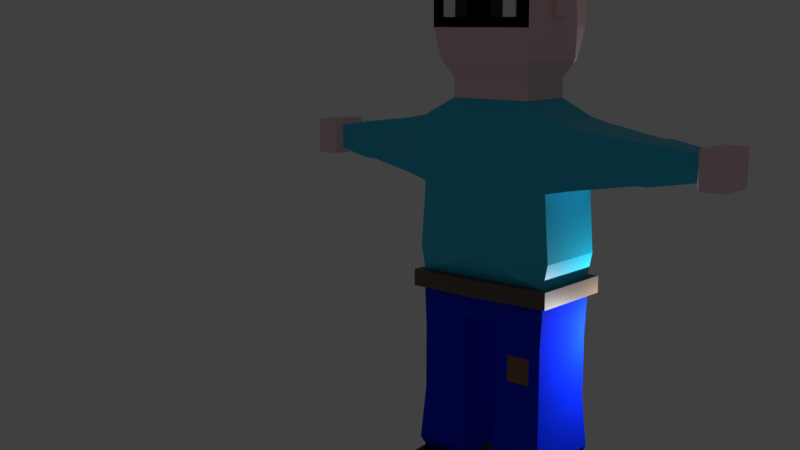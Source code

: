 # Source: rob_blender.blend  (saved by Blender 3.0.42; exported with 4.5.12 LTS)
import bpy
from mathutils import Matrix  # noqa: F401  (used for matrix-valued properties, if any)

bpy.ops.wm.read_factory_settings(use_empty=True)
scene = bpy.context.scene
scene.name = 'Scene'

# ---- collections
col_collection = bpy.data.collections.new('Collection'); scene.collection.children.link(col_collection)

# ---- materials (node trees are filled in below, after node groups)
mat_skin = bpy.data.materials.new('skin')
mat_skin.alpha_threshold = 0.0
mat_skin.use_transparent_shadow = False
mat_skin.line_color = (0.0, 0.0, 0.0, 1.0)
mat_shoe = bpy.data.materials.new('shoe')
mat_shoe.use_transparent_shadow = False
mat_pants = bpy.data.materials.new('pants')
mat_pants.use_transparent_shadow = False
mat_belt = bpy.data.materials.new('belt')
mat_belt.use_transparent_shadow = False
mat_shirt = bpy.data.materials.new('shirt')
mat_shirt.use_transparent_shadow = False
mat_eye1 = bpy.data.materials.new('eye1')
mat_eye1.use_transparent_shadow = False
mat_material = bpy.data.materials.new('Material')
mat_material.use_transparent_shadow = False
mat_pacht = bpy.data.materials.new('pacht')
mat_pacht.use_transparent_shadow = False
mat_badge = bpy.data.materials.new('badge')
mat_badge.use_transparent_shadow = False

# ---- material node trees
mat_skin.use_nodes = True; mat_skin.node_tree.nodes.clear()
_N = mat_skin.node_tree.nodes; _L = mat_skin.node_tree.links
n0 = _N.new('ShaderNodeOutputMaterial'); n0.name = 'Material Output'; n0.location = (300, 300)
n1 = _N.new('ShaderNodeBsdfPrincipled'); n1.name = 'Principled BSDF'; n1.location = (10, 300)
n1.distribution = 'GGX'
n1.subsurface_method = 'RANDOM_WALK_SKIN'
n1.inputs[0].default_value = (0.9258, 0.6231, 0.6453, 1.0)
n1.inputs[2].default_value = 0.4
n1.inputs[3].default_value = 1.45
n1.inputs[27].default_value = (0.0, 0.0, 0.0, 1.0)
n1.inputs[28].default_value = 1.0
_L.new(n1.outputs[0], n0.inputs[0])
n0.is_active_output = True
mat_shoe.use_nodes = True; mat_shoe.node_tree.nodes.clear()
_N = mat_shoe.node_tree.nodes; _L = mat_shoe.node_tree.links
n0 = _N.new('ShaderNodeBsdfPrincipled'); n0.name = 'Principled BSDF'; n0.location = (10, 300)
n0.distribution = 'GGX'
n0.subsurface_method = 'RANDOM_WALK_SKIN'
n0.inputs[0].default_value = (0.0, 0.0, 0.0, 1.0)
n0.inputs[3].default_value = 1.45
n0.inputs[13].default_value = 0.65
n0.inputs[14].default_value = (0.875, 0.875, 0.875, 1.0)
n0.inputs[27].default_value = (0.0, 0.0, 0.0, 1.0)
n0.inputs[28].default_value = 1.0
n1 = _N.new('ShaderNodeOutputMaterial'); n1.name = 'Material Output'; n1.location = (300, 300)
_L.new(n0.outputs[0], n1.inputs[0])
n1.is_active_output = True
mat_pants.use_nodes = True; mat_pants.node_tree.nodes.clear()
_N = mat_pants.node_tree.nodes; _L = mat_pants.node_tree.links
n0 = _N.new('ShaderNodeBsdfPrincipled'); n0.name = 'Principled BSDF'; n0.location = (10, 300)
n0.distribution = 'GGX'
n0.subsurface_method = 'RANDOM_WALK_SKIN'
n0.inputs[0].default_value = (0.002946, 0.02317, 0.7942, 1.0)
n0.inputs[2].default_value = 0.8
n0.inputs[3].default_value = 1.45
n0.inputs[13].default_value = 0.008333
n0.inputs[27].default_value = (0.0, 0.0, 0.0, 1.0)
n0.inputs[28].default_value = 1.0
n1 = _N.new('ShaderNodeOutputMaterial'); n1.name = 'Material Output'; n1.location = (300, 300)
_L.new(n0.outputs[0], n1.inputs[0])
n1.is_active_output = True
mat_belt.use_nodes = True; mat_belt.node_tree.nodes.clear()
_N = mat_belt.node_tree.nodes; _L = mat_belt.node_tree.links
n0 = _N.new('ShaderNodeBsdfPrincipled'); n0.name = 'Principled BSDF'; n0.location = (10, 300)
n0.distribution = 'GGX'
n0.subsurface_method = 'RANDOM_WALK_SKIN'
n0.inputs[0].default_value = (0.1193, 0.081, 0.06165, 1.0)
n0.inputs[3].default_value = 1.45
n0.inputs[27].default_value = (0.0, 0.0, 0.0, 1.0)
n0.inputs[28].default_value = 1.0
n1 = _N.new('ShaderNodeOutputMaterial'); n1.name = 'Material Output'; n1.location = (300, 300)
_L.new(n0.outputs[0], n1.inputs[0])
n1.is_active_output = True
mat_shirt.use_nodes = True; mat_shirt.node_tree.nodes.clear()
_N = mat_shirt.node_tree.nodes; _L = mat_shirt.node_tree.links
n0 = _N.new('ShaderNodeBsdfPrincipled'); n0.name = 'Principled BSDF'; n0.location = (10, 300)
n0.distribution = 'GGX'
n0.subsurface_method = 'RANDOM_WALK_SKIN'
n0.inputs[0].default_value = (0.01086, 0.5307, 0.7997, 1.0)
n0.inputs[3].default_value = 1.45
n0.inputs[27].default_value = (0.0, 0.0, 0.0, 1.0)
n0.inputs[28].default_value = 1.0
n1 = _N.new('ShaderNodeOutputMaterial'); n1.name = 'Material Output'; n1.location = (300, 300)
_L.new(n0.outputs[0], n1.inputs[0])
n1.is_active_output = True
mat_eye1.use_nodes = True; mat_eye1.node_tree.nodes.clear()
_N = mat_eye1.node_tree.nodes; _L = mat_eye1.node_tree.links
n0 = _N.new('ShaderNodeBsdfPrincipled'); n0.name = 'Principled BSDF'; n0.location = (10, 300)
n0.distribution = 'GGX'
n0.subsurface_method = 'RANDOM_WALK_SKIN'
n0.inputs[3].default_value = 1.45
n0.inputs[27].default_value = (0.0, 0.0, 0.0, 1.0)
n0.inputs[28].default_value = 1.0
n1 = _N.new('ShaderNodeOutputMaterial'); n1.name = 'Material Output'; n1.location = (300, 300)
_L.new(n0.outputs[0], n1.inputs[0])
n1.is_active_output = True
mat_material.use_nodes = True; mat_material.node_tree.nodes.clear()
_N = mat_material.node_tree.nodes; _L = mat_material.node_tree.links
n0 = _N.new('ShaderNodeBsdfPrincipled'); n0.name = 'Principled BSDF'; n0.location = (10, 300)
n0.distribution = 'GGX'
n0.subsurface_method = 'RANDOM_WALK_SKIN'
n0.inputs[0].default_value = (0.0, 0.0, 0.0, 1.0)
n0.inputs[3].default_value = 1.45
n0.inputs[27].default_value = (0.0, 0.0, 0.0, 1.0)
n0.inputs[28].default_value = 1.0
n1 = _N.new('ShaderNodeOutputMaterial'); n1.name = 'Material Output'; n1.location = (300, 300)
_L.new(n0.outputs[0], n1.inputs[0])
n1.is_active_output = True
mat_pacht.use_nodes = True; mat_pacht.node_tree.nodes.clear()
_N = mat_pacht.node_tree.nodes; _L = mat_pacht.node_tree.links
n0 = _N.new('ShaderNodeBsdfPrincipled'); n0.name = 'Principled BSDF'; n0.location = (10, 300)
n0.distribution = 'GGX'
n0.subsurface_method = 'RANDOM_WALK_SKIN'
n0.inputs[0].default_value = (0.2327, 0.1052, 0.05324, 1.0)
n0.inputs[3].default_value = 1.45
n0.inputs[27].default_value = (0.0, 0.0, 0.0, 1.0)
n0.inputs[28].default_value = 1.0
n1 = _N.new('ShaderNodeOutputMaterial'); n1.name = 'Material Output'; n1.location = (300, 300)
_L.new(n0.outputs[0], n1.inputs[0])
n1.is_active_output = True
mat_badge.use_nodes = True; mat_badge.node_tree.nodes.clear()
_N = mat_badge.node_tree.nodes; _L = mat_badge.node_tree.links
n0 = _N.new('ShaderNodeBsdfPrincipled'); n0.name = 'Principled BSDF'; n0.location = (10, 300)
n0.distribution = 'GGX'
n0.subsurface_method = 'RANDOM_WALK_SKIN'
n0.inputs[0].default_value = (0.7943, 0.6285, 0.06668, 1.0)
n0.inputs[1].default_value = 11.0
n0.inputs[3].default_value = 1.45
n0.inputs[27].default_value = (0.0, 0.0, 0.0, 1.0)
n0.inputs[28].default_value = 1.0
n1 = _N.new('ShaderNodeOutputMaterial'); n1.name = 'Material Output'; n1.location = (300, 300)
_L.new(n0.outputs[0], n1.inputs[0])
n1.is_active_output = True

# ---- world
world_world = bpy.data.worlds.new('World'); scene.world = world_world
world_world.use_nodes = True; world_world.node_tree.nodes.clear()
_N = world_world.node_tree.nodes; _L = world_world.node_tree.links
n0 = _N.new('ShaderNodeOutputWorld'); n0.name = 'World Output'; n0.location = (300, 300)
n1 = _N.new('ShaderNodeBackground'); n1.name = 'Background'; n1.location = (10, 300)
n1.inputs[0].default_value = (0.05088, 0.05088, 0.05088, 1.0)
_L.new(n1.outputs[0], n0.inputs[0])
n0.is_active_output = True
world_world.color = (0.05088, 0.05088, 0.05088)
world_world.use_sun_shadow = False
world_world.sun_shadow_jitter_overblur = 0.0

# ---- cameras
cam_camera = bpy.data.cameras.new('Camera')
cam_camera.clip_end = 100.0
cam_camera.ortho_scale = 7.314

# ---- lights
light_light = bpy.data.lights.new('Light', 'POINT')
light_light.transmission_factor = 0.0
light_light.energy = 1000.0
light_light.shadow_soft_size = 0.1
light_light.shadow_maximum_resolution = 0.006
light_light.use_absolute_resolution = True

# ---- meshes
me_cube = bpy.data.meshes.new('Cube')
me_cube.from_pydata([(2.598, 0.4988, 13.68), (0.7941, 0.4988, 6.395), (2.598, -2.394, 13.68), (0.7941, -2.394, 6.395), (0.0, 0.4988, 6.395), (0.0, -2.394, 13.68), (0.0, -2.394, 6.395), (0.0, 0.4988, 13.68), (2.598, 0.4988, 11.25), (2.779, 0.4988, 8.824), (2.598, -2.394, 11.25), (2.779, -2.394, 8.824), (0.0, -2.926, 11.25), (0.0, -2.926, 8.824), (0.0, 1.148, 11.25), (0.0, 1.148, 8.824), (2.598, 0.4988, 6.959), (2.598, -2.394, 6.959), (0.0, -2.394, 6.959), (0.0, 0.4988, 6.959), (2.533, 0.4988, 5.805), (0.7291, 0.4988, 5.805), (2.089, -2.394, 5.361), (1.173, -2.394, 5.361), (2.533, 0.4988, 3.949), (0.7291, 0.4988, 3.949), (2.089, -2.394, 4.394), (1.173, -2.394, 4.394), (2.533, 0.4988, 3.738), (0.7291, 0.4988, 3.738), (2.533, -2.394, 3.738), (0.7291, -2.394, 3.738), (2.533, 0.4988, 3.401), (0.7291, 0.4988, 3.401), (2.533, -2.394, 3.401), (0.7291, -2.394, 3.401), (2.533, 0.4988, 1.081), (0.7291, 0.4988, 1.081), (2.533, -2.394, 1.081), (0.7291, -2.394, 1.081), (2.533, 0.4988, 0.111), (0.7291, 0.4988, 0.111), (2.533, -2.394, 0.111), (0.7291, -2.394, 0.111), (2.533, -3.188, 1.014), (0.7291, -3.188, 1.014), (2.533, -3.188, 0.111), (0.7291, -3.188, 0.111), (2.533, -3.915, 0.6643), (0.7291, -3.915, 0.6643), (2.533, -3.915, 0.111), (0.7291, -3.915, 0.111), (2.645, -2.574, 1.418), (2.645, 0.6786, 1.418), (0.617, -2.574, 1.418), (0.617, 0.6786, 1.418), (3.44, 0.3032, 13.52), (3.44, -2.198, 13.52), (3.44, 0.3032, 11.42), (3.44, -2.198, 11.42), (5.637, -0.103, 13.18), (5.637, -1.792, 13.18), (5.637, -0.103, 11.76), (5.637, -1.792, 11.76), (5.901, -0.103, 13.18), (5.901, -1.792, 13.18), (5.901, -0.103, 11.76), (5.901, -1.792, 11.76), (6.076, -0.103, 13.18), (6.076, -1.792, 13.18), (6.076, -0.103, 11.76), (6.076, -1.792, 11.76), (7.629, -0.4027, 12.93), (7.629, -1.492, 12.93), (7.629, -0.4027, 12.01), (7.629, -1.492, 12.01), (7.804, -0.1431, 13.14), (7.804, -1.752, 13.14), (7.804, -0.1431, 11.79), (7.804, -1.752, 11.79), (8.683, -0.1431, 13.14), (8.683, -1.752, 13.14), (8.683, -0.1431, 11.79), (8.683, -1.752, 11.79), (1.569, 0.1689, 14.32), (1.569, -2.064, 14.32), (0.0, 0.1689, 14.32), (0.0, -2.064, 14.32), (1.569, 0.1689, 14.32), (1.569, -2.064, 14.32), (1.569, 0.1689, 15.04), (1.569, -2.064, 15.04), (0.0, 0.1689, 15.04), (0.0, -2.064, 15.04), (1.875, 0.5606, 15.7), (1.875, -2.456, 15.7), (0.0, 0.5606, 15.7), (0.0, -2.456, 15.7), (1.875, 0.5606, 19.26), (1.875, -2.456, 19.26), (0.0, 0.5606, 19.26), (0.0, -2.456, 19.26), (2.598, 0.4988, 7.936), (2.598, 0.4988, 7.314), (2.598, -2.394, 7.936), (2.598, -2.394, 7.314), (0.0, -2.394, 7.936), (0.0, -2.394, 7.314), (0.0, 0.4988, 7.936), (0.0, 0.4988, 7.314), (2.882, 0.783, 7.936), (2.882, 0.783, 7.314), (2.882, -2.678, 7.936), (2.882, -2.678, 7.314), (0.0, -2.796, 7.936), (0.0, -2.796, 7.314), (0.0, 0.9008, 7.936), (0.0, 0.9008, 7.314), (0.0, 0.8059, 16.79), (0.0, 0.8059, 18.17), (2.016, -2.701, 16.79), (2.016, -2.701, 18.17), (0.0, -2.701, 18.17), (0.0, -2.701, 16.79), (2.016, 0.8059, 16.79), (2.016, 0.8059, 18.17), (2.016, -1.301, 17.17), (2.016, -1.301, 17.79), (2.016, -0.5942, 17.17), (2.016, -0.5942, 17.79), (2.215, -1.301, 17.17), (2.215, -1.301, 17.79), (2.215, -0.5942, 17.17), (2.215, -0.5942, 17.79), (2.016, -2.701, 16.79), (2.016, -2.701, 18.17), (0.0, -2.701, 18.17), (0.0, -2.701, 16.79), (1.511, -2.701, 17.14), (1.511, -2.701, 17.83), (0.5058, -2.701, 17.83), (0.5058, -2.701, 17.14), (1.008, -2.701, 17.14), (1.008, -2.701, 17.83), (1.511, -2.777, 17.83), (1.511, -2.777, 17.14), (0.5058, -2.777, 17.14), (0.5058, -2.777, 17.83), (1.008, -2.777, 17.14), (1.008, -2.777, 17.83), (-2.598, 0.4988, 13.68), (-0.7941, 0.4988, 6.395), (-2.598, -2.394, 13.68), (-0.7941, -2.394, 6.395), (-2.598, 0.4988, 11.25), (-2.779, 0.4988, 8.824), (-2.598, -2.394, 11.25), (-2.779, -2.394, 8.824), (-2.598, 0.4988, 6.959), (-2.598, -2.394, 6.959), (-2.533, 0.4988, 5.805), (-0.7291, 0.4988, 5.805), (-2.533, -2.394, 5.805), (-0.7291, -2.394, 5.805), (-2.533, 0.4988, 3.949), (-0.7291, 0.4988, 3.949), (-2.533, -2.394, 3.949), (-0.7291, -2.394, 3.949), (-2.533, 0.4988, 3.738), (-0.7291, 0.4988, 3.738), (-2.533, -2.394, 3.738), (-0.7291, -2.394, 3.738), (-2.533, 0.4988, 3.401), (-0.7291, 0.4988, 3.401), (-2.533, -2.394, 3.401), (-0.7291, -2.394, 3.401), (-2.533, 0.4988, 1.081), (-0.7291, 0.4988, 1.081), (-2.533, -2.394, 1.081), (-0.7291, -2.394, 1.081), (-2.533, 0.4988, 0.111), (-0.7291, 0.4988, 0.111), (-2.533, -2.394, 0.111), (-0.7291, -2.394, 0.111), (-2.533, -3.188, 1.014), (-0.7291, -3.188, 1.014), (-2.533, -3.188, 0.111), (-0.7291, -3.188, 0.111), (-2.533, -3.915, 0.6643), (-0.7291, -3.915, 0.6643), (-2.533, -3.915, 0.111), (-0.7291, -3.915, 0.111), (-2.645, -2.574, 1.418), (-2.645, 0.6786, 1.418), (-0.617, -2.574, 1.418), (-0.617, 0.6786, 1.418), (-3.44, 0.3032, 13.52), (-3.44, -2.198, 13.52), (-3.44, 0.3032, 11.42), (-3.44, -2.198, 11.42), (-5.637, -0.103, 13.18), (-5.637, -1.792, 13.18), (-5.637, -0.103, 11.76), (-5.637, -1.792, 11.76), (-5.901, -0.103, 13.18), (-5.901, -1.792, 13.18), (-5.901, -0.103, 11.76), (-5.901, -1.792, 11.76), (-6.076, -0.103, 13.18), (-6.076, -1.792, 13.18), (-6.076, -0.103, 11.76), (-6.076, -1.792, 11.76), (-7.629, -0.4027, 12.93), (-7.629, -1.492, 12.93), (-7.629, -0.4027, 12.01), (-7.629, -1.492, 12.01), (-7.804, -0.1431, 13.14), (-7.804, -1.752, 13.14), (-7.804, -0.1431, 11.79), (-7.804, -1.752, 11.79), (-8.683, -0.1431, 13.14), (-8.683, -1.752, 13.14), (-8.683, -0.1431, 11.79), (-8.683, -1.752, 11.79), (-1.569, 0.1689, 14.32), (-1.569, -2.064, 14.32), (-1.569, 0.1689, 14.32), (-1.569, -2.064, 14.32), (-1.569, 0.1689, 15.04), (-1.569, -2.064, 15.04), (-1.875, 0.5606, 15.7), (-1.875, -2.456, 15.7), (-1.875, 0.5606, 19.26), (-1.875, -2.456, 19.26), (-2.598, 0.4988, 7.936), (-2.598, 0.4988, 7.314), (-2.598, -2.394, 7.936), (-2.598, -2.394, 7.314), (-2.882, 0.783, 7.936), (-2.882, 0.783, 7.314), (-2.882, -2.678, 7.936), (-2.882, -2.678, 7.314), (-2.016, -2.701, 16.79), (-2.016, -2.701, 18.17), (-2.016, 0.8059, 16.79), (-2.016, 0.8059, 18.17), (-2.016, -1.301, 17.17), (-2.016, -1.301, 17.79), (-2.016, -0.5942, 17.17), (-2.016, -0.5942, 17.79), (-2.215, -1.301, 17.17), (-2.215, -1.301, 17.79), (-2.215, -0.5942, 17.17), (-2.215, -0.5942, 17.79), (-2.016, -2.701, 16.79), (-2.016, -2.701, 18.17), (-1.511, -2.701, 17.14), (-1.511, -2.701, 17.83), (-0.5058, -2.701, 17.83), (-0.5058, -2.701, 17.14), (-1.008, -2.701, 17.14), (-1.008, -2.701, 17.83), (-1.511, -2.777, 17.83), (-1.511, -2.777, 17.14), (-0.5058, -2.777, 17.14), (-0.5058, -2.777, 17.83), (-1.008, -2.777, 17.14), (-1.008, -2.777, 17.83), (2.533, -2.394, 5.805), (0.7291, -2.394, 5.805), (2.533, -2.394, 3.949), (0.7291, -2.394, 3.949)], [], [(4, 1, 3, 6), (0, 2, 57, 56), (14, 7, 0, 8), (0, 7, 86, 84), (10, 2, 5, 12), (104, 11, 13, 106), (11, 10, 12, 13), (108, 15, 9, 102), (15, 14, 8, 9), (102, 9, 11, 104), (9, 8, 10, 11), (3, 1, 21, 269), (4, 19, 16, 1), (3, 17, 18, 6), (20, 268, 270, 24), (17, 3, 269, 268), (16, 17, 268, 20), (1, 16, 20, 21), (271, 25, 29, 31), (22, 23, 27, 26), (269, 21, 25, 271), (21, 20, 24, 25), (31, 29, 33, 35), (25, 24, 28, 29), (24, 270, 30, 28), (270, 271, 31, 30), (53, 52, 38, 36), (29, 28, 32, 33), (28, 30, 34, 32), (30, 31, 35, 34), (39, 37, 41, 43), (52, 54, 39, 38), (54, 55, 37, 39), (55, 53, 36, 37), (41, 40, 42, 43), (37, 36, 40, 41), (36, 38, 42, 40), (43, 42, 46, 47), (45, 47, 51, 49), (38, 39, 45, 44), (42, 38, 44, 46), (39, 43, 47, 45), (48, 49, 51, 50), (44, 45, 49, 48), (46, 44, 48, 50), (47, 46, 50, 51), (33, 32, 53, 55), (35, 33, 55, 54), (34, 35, 54, 52), (32, 34, 52, 53), (56, 57, 61, 60), (2, 10, 59, 57), (10, 8, 58, 59), (8, 0, 56, 58), (63, 62, 66, 67), (59, 58, 62, 63), (58, 56, 60, 62), (57, 59, 63, 61), (66, 64, 68, 70), (62, 60, 64, 66), (61, 63, 67, 65), (60, 61, 65, 64), (69, 71, 75, 73), (65, 67, 71, 69), (64, 65, 69, 68), (67, 66, 70, 71), (75, 74, 78, 79), (68, 69, 73, 72), (71, 70, 74, 75), (70, 68, 72, 74), (77, 79, 83, 81), (74, 72, 76, 78), (73, 75, 79, 77), (72, 73, 77, 76), (82, 80, 81, 83), (76, 77, 81, 80), (79, 78, 82, 83), (78, 76, 80, 82), (84, 86, 92, 90), (2, 0, 84, 85), (5, 2, 85, 87), (85, 84, 88, 89), (93, 91, 95, 97), (87, 85, 91, 93), (85, 84, 90, 91), (122, 121, 99, 101), (91, 90, 94, 95), (90, 92, 96, 94), (98, 100, 101, 99), (121, 125, 98, 99), (125, 119, 100, 98), (16, 103, 105, 17), (105, 103, 111, 113), (19, 109, 103, 16), (103, 109, 117, 111), (17, 105, 107, 18), (107, 105, 113, 115), (111, 110, 112, 113), (117, 116, 110, 111), (113, 112, 114, 115), (104, 106, 114, 112), (108, 102, 110, 116), (102, 104, 112, 110), (94, 96, 118, 124), (124, 118, 119, 125), (95, 94, 124, 120), (120, 124, 125, 121), (97, 95, 120, 123), (123, 120, 121, 122), (126, 127, 129, 128), (130, 132, 133, 131), (128, 129, 133, 132), (126, 128, 132, 130), (127, 126, 130, 131), (129, 127, 131, 133), (137, 134, 135, 136), (142, 143, 139, 138), (141, 140, 143, 142), (148, 145, 144, 149), (146, 148, 149, 147), (139, 143, 149, 144), (140, 141, 146, 147), (142, 138, 145, 148), (141, 142, 148, 146), (138, 139, 144, 145), (143, 140, 147, 149), (4, 6, 153, 151), (150, 196, 197, 152), (14, 154, 150, 7), (150, 224, 86, 7), (156, 12, 5, 152), (236, 106, 13, 157), (157, 13, 12, 156), (108, 234, 155, 15), (15, 155, 154, 14), (234, 236, 157, 155), (155, 157, 156, 154), (153, 163, 161, 151), (4, 151, 158, 19), (153, 6, 18, 159), (160, 164, 166, 162), (159, 162, 163, 153), (158, 160, 162, 159), (151, 161, 160, 158), (167, 171, 169, 165), (162, 166, 167, 163), (163, 167, 165, 161), (161, 165, 164, 160), (171, 175, 173, 169), (165, 169, 168, 164), (164, 168, 170, 166), (166, 170, 171, 167), (193, 176, 178, 192), (169, 173, 172, 168), (168, 172, 174, 170), (170, 174, 175, 171), (179, 183, 181, 177), (192, 178, 179, 194), (194, 179, 177, 195), (195, 177, 176, 193), (181, 183, 182, 180), (177, 181, 180, 176), (176, 180, 182, 178), (183, 187, 186, 182), (185, 189, 191, 187), (178, 184, 185, 179), (182, 186, 184, 178), (179, 185, 187, 183), (188, 190, 191, 189), (184, 188, 189, 185), (186, 190, 188, 184), (187, 191, 190, 186), (173, 195, 193, 172), (175, 194, 195, 173), (174, 192, 194, 175), (172, 193, 192, 174), (196, 200, 201, 197), (152, 197, 199, 156), (156, 199, 198, 154), (154, 198, 196, 150), (203, 207, 206, 202), (199, 203, 202, 198), (198, 202, 200, 196), (197, 201, 203, 199), (206, 210, 208, 204), (202, 206, 204, 200), (201, 205, 207, 203), (200, 204, 205, 201), (209, 213, 215, 211), (205, 209, 211, 207), (204, 208, 209, 205), (207, 211, 210, 206), (215, 219, 218, 214), (208, 212, 213, 209), (211, 215, 214, 210), (210, 214, 212, 208), (217, 221, 223, 219), (214, 218, 216, 212), (213, 217, 219, 215), (212, 216, 217, 213), (222, 223, 221, 220), (216, 220, 221, 217), (219, 223, 222, 218), (218, 222, 220, 216), (224, 228, 92, 86), (152, 225, 224, 150), (5, 87, 225, 152), (225, 227, 226, 224), (93, 97, 231, 229), (87, 93, 229, 225), (225, 229, 228, 224), (122, 101, 233, 243), (229, 231, 230, 228), (228, 230, 96, 92), (232, 233, 101, 100), (243, 233, 232, 245), (245, 232, 100, 119), (158, 159, 237, 235), (237, 241, 239, 235), (19, 158, 235, 109), (235, 239, 117, 109), (159, 18, 107, 237), (107, 115, 241, 237), (239, 241, 240, 238), (117, 239, 238, 116), (241, 115, 114, 240), (236, 240, 114, 106), (108, 116, 238, 234), (234, 238, 240, 236), (230, 244, 118, 96), (244, 245, 119, 118), (231, 242, 244, 230), (242, 243, 245, 244), (97, 123, 242, 231), (123, 122, 243, 242), (246, 248, 249, 247), (250, 251, 253, 252), (248, 252, 253, 249), (246, 250, 252, 248), (247, 251, 250, 246), (249, 253, 251, 247), (137, 136, 255, 254), (260, 256, 257, 261), (259, 260, 261, 258), (266, 267, 262, 263), (264, 265, 267, 266), (257, 262, 267, 261), (258, 265, 264, 259), (260, 266, 263, 256), (259, 264, 266, 260), (256, 263, 262, 257), (261, 267, 265, 258), (23, 22, 268, 269), (26, 27, 271, 270), (22, 26, 270, 268), (27, 23, 269, 271)])
me_cube.polygons.foreach_set('material_index', [2, 4, 4, 4, 4, 4, 4, 4, 4, 4, 4, 2, 2, 2, 2, 2, 2, 2, 2, 8, 2, 2, 2, 2, 2, 2, 2, 2, 2, 2, 1, 2, 2, 2, 1, 1, 1, 1, 1, 1, 1, 1, 1, 1, 1, 1, 2, 2, 2, 2, 4, 4, 4, 4, 4, 4, 4, 4, 4, 4, 4, 4, 4, 4, 4, 4, 0, 4, 4, 4, 0, 0, 0, 0, 0, 0, 0, 0, 0, 4, 4, 4, 0, 0, 0, 0, 0, 0, 0, 0, 0, 2, 3, 2, 3, 2, 3, 3, 3, 3, 3, 3, 3, 0, 0, 0, 0, 0, 0, 0, 0, 0, 0, 0, 0, 0, 5, 6, 5, 6, 5, 6, 5, 6, 5, 6, 2, 4, 4, 4, 4, 4, 4, 4, 4, 4, 4, 2, 2, 2, 2, 2, 2, 2, 2, 2, 2, 2, 2, 2, 2, 2, 2, 2, 2, 2, 1, 2, 2, 2, 1, 1, 1, 1, 1, 1, 1, 1, 1, 1, 1, 1, 2, 2, 2, 2, 4, 4, 4, 4, 4, 4, 4, 4, 4, 4, 4, 4, 4, 4, 4, 4, 0, 4, 4, 4, 0, 0, 0, 0, 0, 0, 0, 0, 0, 4, 4, 4, 0, 0, 0, 0, 0, 0, 0, 0, 0, 2, 3, 2, 3, 2, 3, 3, 3, 3, 3, 3, 3, 0, 0, 0, 0, 0, 0, 0, 0, 0, 0, 0, 0, 0, 5, 6, 5, 6, 5, 6, 5, 6, 5, 6, 2, 2, 2, 2])
_uv = me_cube.uv_layers.new(name='UVMap')
_uv.uv.foreach_set('vector', [0.25, 0.5, 0.375, 0.5, 0.375, 0.75, 0.25, 0.75, 0.625, 0.5, 0.625, 0.75, 0.625, 0.75, 0.625, 0.5, 0.5417, 0.375, 0.625, 0.375, 0.625, 0.5, 0.5417, 0.5, 0.625, 0.5, 0.625, 0.375, 0.625, 0.375, 0.625, 0.5, 0.5417, 0.75, 0.625, 0.75, 0.625, 0.875, 0.5417, 0.875, 0.4279, 0.75, 0.4583, 0.75, 0.4583, 0.875, 0.4279, 0.875, 0.4583, 0.75, 0.5417, 0.75, 0.5417, 0.875, 0.4583, 0.875, 0.4279, 0.375, 0.4583, 0.375, 0.4583, 0.5, 0.4279, 0.5, 0.4583, 0.375, 0.5417, 0.375, 0.5417, 0.5, 0.4583, 0.5, 0.4279, 0.5, 0.4583, 0.5, 0.4583, 0.75, 0.4279, 0.75, 0.4583, 0.5, 0.5417, 0.5, 0.5417, 0.75, 0.4583, 0.75, 0.375, 0.75, 0.375, 0.5, 0.375, 0.5, 0.375, 0.75, 0.375, 0.375, 0.3943, 0.375, 0.3943, 0.5, 0.375, 0.5, 0.375, 0.75, 0.3943, 0.75, 0.3943, 0.875, 0.375, 0.875, 0.3943, 0.5, 0.3943, 0.75, 0.3943, 0.75, 0.3943, 0.5, 0.3943, 0.75, 0.375, 0.75, 0.375, 0.75, 0.3943, 0.75, 0.3943, 0.5, 0.3943, 0.75, 0.3943, 0.75, 0.3943, 0.5, 0.375, 0.5, 0.3943, 0.5, 0.3943, 0.5, 0.375, 0.5, 0.375, 0.75, 0.375, 0.5, 0.375, 0.5, 0.375, 0.75, 0.3896, 0.75, 0.3798, 0.75, 0.3798, 0.75, 0.3896, 0.75, 0.375, 0.75, 0.375, 0.5, 0.375, 0.5, 0.375, 0.75, 0.375, 0.5, 0.3943, 0.5, 0.3943, 0.5, 0.375, 0.5, 0.375, 0.75, 0.375, 0.5, 0.375, 0.5, 0.375, 0.75, 0.375, 0.5, 0.3943, 0.5, 0.3943, 0.5, 0.375, 0.5, 0.3943, 0.5, 0.3943, 0.75, 0.3943, 0.75, 0.3943, 0.5, 0.3943, 0.75, 0.375, 0.75, 0.375, 0.75, 0.3943, 0.75, 0.3943, 0.5, 0.3943, 0.75, 0.3943, 0.75, 0.3943, 0.5, 0.375, 0.5, 0.3943, 0.5, 0.3943, 0.5, 0.375, 0.5, 0.3943, 0.5, 0.3943, 0.75, 0.3943, 0.75, 0.3943, 0.5, 0.3943, 0.75, 0.375, 0.75, 0.375, 0.75, 0.3943, 0.75, 0.375, 0.75, 0.375, 0.5, 0.375, 0.5, 0.375, 0.75, 0.3943, 0.75, 0.375, 0.75, 0.375, 0.75, 0.3943, 0.75, 0.375, 0.75, 0.375, 0.5, 0.375, 0.5, 0.375, 0.75, 0.375, 0.5, 0.3943, 0.5, 0.3943, 0.5, 0.375, 0.5, 0.375, 0.5, 0.3943, 0.5, 0.3943, 0.75, 0.375, 0.75, 0.375, 0.5, 0.3943, 0.5, 0.3943, 0.5, 0.375, 0.5, 0.3943, 0.5, 0.3943, 0.75, 0.3943, 0.75, 0.3943, 0.5, 0.375, 0.75, 0.3943, 0.75, 0.3943, 0.75, 0.375, 0.75, 0.375, 0.75, 0.375, 0.75, 0.375, 0.75, 0.375, 0.75, 0.3943, 0.75, 0.375, 0.75, 0.375, 0.75, 0.3943, 0.75, 0.3943, 0.75, 0.3943, 0.75, 0.3943, 0.75, 0.3943, 0.75, 0.375, 0.75, 0.375, 0.75, 0.375, 0.75, 0.375, 0.75, 0.3943, 0.75, 0.375, 0.75, 0.375, 0.75, 0.3943, 0.75, 0.3943, 0.75, 0.375, 0.75, 0.375, 0.75, 0.3943, 0.75, 0.3943, 0.75, 0.3943, 0.75, 0.3943, 0.75, 0.3943, 0.75, 0.375, 0.75, 0.3943, 0.75, 0.3943, 0.75, 0.375, 0.75, 0.375, 0.5, 0.3943, 0.5, 0.3943, 0.5, 0.375, 0.5, 0.375, 0.75, 0.375, 0.5, 0.375, 0.5, 0.375, 0.75, 0.3943, 0.75, 0.375, 0.75, 0.375, 0.75, 0.3943, 0.75, 0.3943, 0.5, 0.3943, 0.75, 0.3943, 0.75, 0.3943, 0.5, 0.625, 0.5, 0.625, 0.75, 0.625, 0.75, 0.625, 0.5, 0.625, 0.75, 0.5417, 0.75, 0.5417, 0.75, 0.625, 0.75, 0.5417, 0.75, 0.5417, 0.5, 0.5417, 0.5, 0.5417, 0.75, 0.5417, 0.5, 0.625, 0.5, 0.625, 0.5, 0.5417, 0.5, 0.5417, 0.75, 0.5417, 0.5, 0.5417, 0.5, 0.5417, 0.75, 0.5417, 0.75, 0.5417, 0.5, 0.5417, 0.5, 0.5417, 0.75, 0.5417, 0.5, 0.625, 0.5, 0.625, 0.5, 0.5417, 0.5, 0.625, 0.75, 0.5417, 0.75, 0.5417, 0.75, 0.625, 0.75, 0.5417, 0.5, 0.625, 0.5, 0.625, 0.5, 0.5417, 0.5, 0.5417, 0.5, 0.625, 0.5, 0.625, 0.5, 0.5417, 0.5, 0.625, 0.75, 0.5417, 0.75, 0.5417, 0.75, 0.625, 0.75, 0.625, 0.5, 0.625, 0.75, 0.625, 0.75, 0.625, 0.5, 0.625, 0.75, 0.5417, 0.75, 0.5417, 0.75, 0.625, 0.75, 0.625, 0.75, 0.5417, 0.75, 0.5417, 0.75, 0.625, 0.75, 0.625, 0.5, 0.625, 0.75, 0.625, 0.75, 0.625, 0.5, 0.5417, 0.75, 0.5417, 0.5, 0.5417, 0.5, 0.5417, 0.75, 0.5417, 0.75, 0.5417, 0.5, 0.5417, 0.5, 0.5417, 0.75, 0.625, 0.5, 0.625, 0.75, 0.625, 0.75, 0.625, 0.5, 0.5417, 0.75, 0.5417, 0.5, 0.5417, 0.5, 0.5417, 0.75, 0.5417, 0.5, 0.625, 0.5, 0.625, 0.5, 0.5417, 0.5, 0.625, 0.75, 0.5417, 0.75, 0.5417, 0.75, 0.625, 0.75, 0.5417, 0.5, 0.625, 0.5, 0.625, 0.5, 0.5417, 0.5, 0.625, 0.75, 0.5417, 0.75, 0.5417, 0.75, 0.625, 0.75, 0.625, 0.5, 0.625, 0.75, 0.625, 0.75, 0.625, 0.5, 0.5417, 0.5, 0.625, 0.5, 0.625, 0.75, 0.5417, 0.75, 0.625, 0.5, 0.625, 0.75, 0.625, 0.75, 0.625, 0.5, 0.5417, 0.75, 0.5417, 0.5, 0.5417, 0.5, 0.5417, 0.75, 0.5417, 0.5, 0.625, 0.5, 0.625, 0.5, 0.5417, 0.5, 0.625, 0.5, 0.625, 0.375, 0.625, 0.375, 0.625, 0.5, 0.625, 0.75, 0.625, 0.5, 0.625, 0.5, 0.625, 0.75, 0.625, 0.875, 0.625, 0.75, 0.625, 0.75, 0.625, 0.875, 0.625, 0.75, 0.625, 0.5, 0.625, 0.5, 0.625, 0.75, 0.625, 0.875, 0.625, 0.75, 0.625, 0.75, 0.625, 0.875, 0.625, 0.875, 0.625, 0.75, 0.625, 0.75, 0.625, 0.875, 0.625, 0.75, 0.625, 0.5, 0.625, 0.5, 0.625, 0.75, 0.625, 0.875, 0.625, 0.75, 0.625, 0.75, 0.625, 0.875, 0.625, 0.75, 0.625, 0.5, 0.625, 0.5, 0.625, 0.75, 0.625, 0.5, 0.625, 0.375, 0.625, 0.375, 0.625, 0.5, 0.625, 0.5, 0.75, 0.5, 0.75, 0.75, 0.625, 0.75, 0.625, 0.75, 0.625, 0.5, 0.625, 0.5, 0.625, 0.75, 0.625, 0.5, 0.625, 0.375, 0.625, 0.375, 0.625, 0.5, 0.3943, 0.5, 0.4065, 0.5, 0.4065, 0.75, 0.3943, 0.75, 0.4065, 0.75, 0.4065, 0.5, 0.4065, 0.5, 0.4065, 0.75, 0.3943, 0.375, 0.4065, 0.375, 0.4065, 0.5, 0.3943, 0.5, 0.4065, 0.5, 0.4065, 0.375, 0.4065, 0.375, 0.4065, 0.5, 0.3943, 0.75, 0.4065, 0.75, 0.4065, 0.875, 0.3943, 0.875, 0.4065, 0.875, 0.4065, 0.75, 0.4065, 0.75, 0.4065, 0.875, 0.4065, 0.5, 0.4279, 0.5, 0.4279, 0.75, 0.4065, 0.75, 0.4065, 0.375, 0.4279, 0.375, 0.4279, 0.5, 0.4065, 0.5, 0.4065, 0.75, 0.4279, 0.75, 0.4279, 0.875, 0.4065, 0.875, 0.4279, 0.75, 0.4279, 0.875, 0.4279, 0.875, 0.4279, 0.75, 0.4279, 0.375, 0.4279, 0.5, 0.4279, 0.5, 0.4279, 0.375, 0.4279, 0.5, 0.4279, 0.75, 0.4279, 0.75, 0.4279, 0.5, 0.625, 0.5, 0.625, 0.375, 0.625, 0.375, 0.625, 0.5, 0.625, 0.5, 0.625, 0.375, 0.625, 0.375, 0.625, 0.5, 0.625, 0.75, 0.625, 0.5, 0.625, 0.5, 0.625, 0.75, 0.625, 0.75, 0.625, 0.5, 0.625, 0.5, 0.625, 0.75, 0.625, 0.875, 0.625, 0.75, 0.625, 0.75, 0.625, 0.875, 0.625, 0.875, 0.625, 0.75, 0.625, 0.75, 0.625, 0.875, 0.625, 0.75, 0.625, 0.75, 0.625, 0.5, 0.625, 0.5, 0.625, 0.75, 0.625, 0.5, 0.625, 0.5, 0.625, 0.75, 0.625, 0.5, 0.625, 0.5, 0.625, 0.5, 0.625, 0.5, 0.625, 0.75, 0.625, 0.5, 0.625, 0.5, 0.625, 0.75, 0.625, 0.75, 0.625, 0.75, 0.625, 0.75, 0.625, 0.75, 0.625, 0.5, 0.625, 0.75, 0.625, 0.75, 0.625, 0.5, 0.625, 0.875, 0.625, 0.75, 0.625, 0.75, 0.625, 0.875, 0.625, 0.8125, 0.625, 0.8125, 0.625, 0.75, 0.625, 0.75, 0.625, 0.875, 0.625, 0.875, 0.625, 0.8125, 0.625, 0.8125, 0.625, 0.8125, 0.625, 0.75, 0.625, 0.75, 0.625, 0.8125, 0.625, 0.875, 0.625, 0.8125, 0.625, 0.8125, 0.625, 0.875, 0.625, 0.75, 0.625, 0.8125, 0.625, 0.8125, 0.625, 0.75, 0.625, 0.875, 0.625, 0.875, 0.625, 0.875, 0.625, 0.875, 0.625, 0.8125, 0.625, 0.75, 0.625, 0.75, 0.625, 0.8125, 0.625, 0.875, 0.625, 0.8125, 0.625, 0.8125, 0.625, 0.875, 0.625, 0.75, 0.625, 0.75, 0.625, 0.75, 0.625, 0.75, 0.625, 0.8125, 0.625, 0.875, 0.625, 0.875, 0.625, 0.8125, 0.25, 0.5, 0.25, 0.75, 0.375, 0.75, 0.375, 0.5, 0.625, 0.5, 0.625, 0.5, 0.625, 0.75, 0.625, 0.75, 0.5417, 0.375, 0.5417, 0.5, 0.625, 0.5, 0.625, 0.375, 0.625, 0.5, 0.625, 0.5, 0.625, 0.375, 0.625, 0.375, 0.5417, 0.75, 0.5417, 0.875, 0.625, 0.875, 0.625, 0.75, 0.4279, 0.75, 0.4279, 0.875, 0.4583, 0.875, 0.4583, 0.75, 0.4583, 0.75, 0.4583, 0.875, 0.5417, 0.875, 0.5417, 0.75, 0.4279, 0.375, 0.4279, 0.5, 0.4583, 0.5, 0.4583, 0.375, 0.4583, 0.375, 0.4583, 0.5, 0.5417, 0.5, 0.5417, 0.375, 0.4279, 0.5, 0.4279, 0.75, 0.4583, 0.75, 0.4583, 0.5, 0.4583, 0.5, 0.4583, 0.75, 0.5417, 0.75, 0.5417, 0.5, 0.375, 0.75, 0.375, 0.75, 0.375, 0.5, 0.375, 0.5, 0.375, 0.375, 0.375, 0.5, 0.3943, 0.5, 0.3943, 0.375, 0.375, 0.75, 0.375, 0.875, 0.3943, 0.875, 0.3943, 0.75, 0.3943, 0.5, 0.3943, 0.5, 0.3943, 0.75, 0.3943, 0.75, 0.3943, 0.75, 0.3943, 0.75, 0.375, 0.75, 0.375, 0.75, 0.3943, 0.5, 0.3943, 0.5, 0.3943, 0.75, 0.3943, 0.75, 0.375, 0.5, 0.375, 0.5, 0.3943, 0.5, 0.3943, 0.5, 0.375, 0.75, 0.375, 0.75, 0.375, 0.5, 0.375, 0.5, 0.3943, 0.75, 0.3943, 0.75, 0.375, 0.75, 0.375, 0.75, 0.375, 0.75, 0.375, 0.75, 0.375, 0.5, 0.375, 0.5, 0.375, 0.5, 0.375, 0.5, 0.3943, 0.5, 0.3943, 0.5, 0.375, 0.75, 0.375, 0.75, 0.375, 0.5, 0.375, 0.5, 0.375, 0.5, 0.375, 0.5, 0.3943, 0.5, 0.3943, 0.5, 0.3943, 0.5, 0.3943, 0.5, 0.3943, 0.75, 0.3943, 0.75, 0.3943, 0.75, 0.3943, 0.75, 0.375, 0.75, 0.375, 0.75, 0.3943, 0.5, 0.3943, 0.5, 0.3943, 0.75, 0.3943, 0.75, 0.375, 0.5, 0.375, 0.5, 0.3943, 0.5, 0.3943, 0.5, 0.3943, 0.5, 0.3943, 0.5, 0.3943, 0.75, 0.3943, 0.75, 0.3943, 0.75, 0.3943, 0.75, 0.375, 0.75, 0.375, 0.75, 0.375, 0.75, 0.375, 0.75, 0.375, 0.5, 0.375, 0.5, 0.3943, 0.75, 0.3943, 0.75, 0.375, 0.75, 0.375, 0.75, 0.375, 0.75, 0.375, 0.75, 0.375, 0.5, 0.375, 0.5, 0.375, 0.5, 0.375, 0.5, 0.3943, 0.5, 0.3943, 0.5, 0.375, 0.5, 0.375, 0.75, 0.3943, 0.75, 0.3943, 0.5, 0.375, 0.5, 0.375, 0.5, 0.3943, 0.5, 0.3943, 0.5, 0.3943, 0.5, 0.3943, 0.5, 0.3943, 0.75, 0.3943, 0.75, 0.375, 0.75, 0.375, 0.75, 0.3943, 0.75, 0.3943, 0.75, 0.375, 0.75, 0.375, 0.75, 0.375, 0.75, 0.375, 0.75, 0.3943, 0.75, 0.3943, 0.75, 0.375, 0.75, 0.375, 0.75, 0.3943, 0.75, 0.3943, 0.75, 0.3943, 0.75, 0.3943, 0.75, 0.375, 0.75, 0.375, 0.75, 0.375, 0.75, 0.375, 0.75, 0.3943, 0.75, 0.3943, 0.75, 0.375, 0.75, 0.375, 0.75, 0.3943, 0.75, 0.3943, 0.75, 0.375, 0.75, 0.375, 0.75, 0.3943, 0.75, 0.3943, 0.75, 0.3943, 0.75, 0.3943, 0.75, 0.375, 0.75, 0.375, 0.75, 0.3943, 0.75, 0.3943, 0.75, 0.375, 0.5, 0.375, 0.5, 0.3943, 0.5, 0.3943, 0.5, 0.375, 0.75, 0.375, 0.75, 0.375, 0.5, 0.375, 0.5, 0.3943, 0.75, 0.3943, 0.75, 0.375, 0.75, 0.375, 0.75, 0.3943, 0.5, 0.3943, 0.5, 0.3943, 0.75, 0.3943, 0.75, 0.625, 0.5, 0.625, 0.5, 0.625, 0.75, 0.625, 0.75, 0.625, 0.75, 0.625, 0.75, 0.5417, 0.75, 0.5417, 0.75, 0.5417, 0.75, 0.5417, 0.75, 0.5417, 0.5, 0.5417, 0.5, 0.5417, 0.5, 0.5417, 0.5, 0.625, 0.5, 0.625, 0.5, 0.5417, 0.75, 0.5417, 0.75, 0.5417, 0.5, 0.5417, 0.5, 0.5417, 0.75, 0.5417, 0.75, 0.5417, 0.5, 0.5417, 0.5, 0.5417, 0.5, 0.5417, 0.5, 0.625, 0.5, 0.625, 0.5, 0.625, 0.75, 0.625, 0.75, 0.5417, 0.75, 0.5417, 0.75, 0.5417, 0.5, 0.5417, 0.5, 0.625, 0.5, 0.625, 0.5, 0.5417, 0.5, 0.5417, 0.5, 0.625, 0.5, 0.625, 0.5, 0.625, 0.75, 0.625, 0.75, 0.5417, 0.75, 0.5417, 0.75, 0.625, 0.5, 0.625, 0.5, 0.625, 0.75, 0.625, 0.75, 0.625, 0.75, 0.625, 0.75, 0.5417, 0.75, 0.5417, 0.75, 0.625, 0.75, 0.625, 0.75, 0.5417, 0.75, 0.5417, 0.75, 0.625, 0.5, 0.625, 0.5, 0.625, 0.75, 0.625, 0.75, 0.5417, 0.75, 0.5417, 0.75, 0.5417, 0.5, 0.5417, 0.5, 0.5417, 0.75, 0.5417, 0.75, 0.5417, 0.5, 0.5417, 0.5, 0.625, 0.5, 0.625, 0.5, 0.625, 0.75, 0.625, 0.75, 0.5417, 0.75, 0.5417, 0.75, 0.5417, 0.5, 0.5417, 0.5, 0.5417, 0.5, 0.5417, 0.5, 0.625, 0.5, 0.625, 0.5, 0.625, 0.75, 0.625, 0.75, 0.5417, 0.75, 0.5417, 0.75, 0.5417, 0.5, 0.5417, 0.5, 0.625, 0.5, 0.625, 0.5, 0.625, 0.75, 0.625, 0.75, 0.5417, 0.75, 0.5417, 0.75, 0.625, 0.5, 0.625, 0.5, 0.625, 0.75, 0.625, 0.75, 0.5417, 0.5, 0.5417, 0.75, 0.625, 0.75, 0.625, 0.5, 0.625, 0.5, 0.625, 0.5, 0.625, 0.75, 0.625, 0.75, 0.5417, 0.75, 0.5417, 0.75, 0.5417, 0.5, 0.5417, 0.5, 0.5417, 0.5, 0.5417, 0.5, 0.625, 0.5, 0.625, 0.5, 0.625, 0.5, 0.625, 0.5, 0.625, 0.375, 0.625, 0.375, 0.625, 0.75, 0.625, 0.75, 0.625, 0.5, 0.625, 0.5, 0.625, 0.875, 0.625, 0.875, 0.625, 0.75, 0.625, 0.75, 0.625, 0.75, 0.625, 0.75, 0.625, 0.5, 0.625, 0.5, 0.625, 0.875, 0.625, 0.875, 0.625, 0.75, 0.625, 0.75, 0.625, 0.875, 0.625, 0.875, 0.625, 0.75, 0.625, 0.75, 0.625, 0.75, 0.625, 0.75, 0.625, 0.5, 0.625, 0.5, 0.625, 0.875, 0.625, 0.875, 0.625, 0.75, 0.625, 0.75, 0.625, 0.75, 0.625, 0.75, 0.625, 0.5, 0.625, 0.5, 0.625, 0.5, 0.625, 0.5, 0.625, 0.375, 0.625, 0.375, 0.625, 0.5, 0.625, 0.75, 0.75, 0.75, 0.75, 0.5, 0.625, 0.75, 0.625, 0.75, 0.625, 0.5, 0.625, 0.5, 0.625, 0.5, 0.625, 0.5, 0.625, 0.375, 0.625, 0.375, 0.3943, 0.5, 0.3943, 0.75, 0.4065, 0.75, 0.4065, 0.5, 0.4065, 0.75, 0.4065, 0.75, 0.4065, 0.5, 0.4065, 0.5, 0.3943, 0.375, 0.3943, 0.5, 0.4065, 0.5, 0.4065, 0.375, 0.4065, 0.5, 0.4065, 0.5, 0.4065, 0.375, 0.4065, 0.375, 0.3943, 0.75, 0.3943, 0.875, 0.4065, 0.875, 0.4065, 0.75, 0.4065, 0.875, 0.4065, 0.875, 0.4065, 0.75, 0.4065, 0.75, 0.4065, 0.5, 0.4065, 0.75, 0.4279, 0.75, 0.4279, 0.5, 0.4065, 0.375, 0.4065, 0.5, 0.4279, 0.5, 0.4279, 0.375, 0.4065, 0.75, 0.4065, 0.875, 0.4279, 0.875, 0.4279, 0.75, 0.4279, 0.75, 0.4279, 0.75, 0.4279, 0.875, 0.4279, 0.875, 0.4279, 0.375, 0.4279, 0.375, 0.4279, 0.5, 0.4279, 0.5, 0.4279, 0.5, 0.4279, 0.5, 0.4279, 0.75, 0.4279, 0.75, 0.625, 0.5, 0.625, 0.5, 0.625, 0.375, 0.625, 0.375, 0.625, 0.5, 0.625, 0.5, 0.625, 0.375, 0.625, 0.375, 0.625, 0.75, 0.625, 0.75, 0.625, 0.5, 0.625, 0.5, 0.625, 0.75, 0.625, 0.75, 0.625, 0.5, 0.625, 0.5, 0.625, 0.875, 0.625, 0.875, 0.625, 0.75, 0.625, 0.75, 0.625, 0.875, 0.625, 0.875, 0.625, 0.75, 0.625, 0.75, 0.625, 0.75, 0.625, 0.5, 0.625, 0.5, 0.625, 0.75, 0.625, 0.75, 0.625, 0.75, 0.625, 0.5, 0.625, 0.5, 0.625, 0.5, 0.625, 0.5, 0.625, 0.5, 0.625, 0.5, 0.625, 0.75, 0.625, 0.75, 0.625, 0.5, 0.625, 0.5, 0.625, 0.75, 0.625, 0.75, 0.625, 0.75, 0.625, 0.75, 0.625, 0.5, 0.625, 0.5, 0.625, 0.75, 0.625, 0.75, 0.625, 0.875, 0.625, 0.875, 0.625, 0.75, 0.625, 0.75, 0.625, 0.8125, 0.625, 0.75, 0.625, 0.75, 0.625, 0.8125, 0.625, 0.875, 0.625, 0.8125, 0.625, 0.8125, 0.625, 0.875, 0.625, 0.8125, 0.625, 0.8125, 0.625, 0.75, 0.625, 0.75, 0.625, 0.875, 0.625, 0.875, 0.625, 0.8125, 0.625, 0.8125, 0.625, 0.75, 0.625, 0.75, 0.625, 0.8125, 0.625, 0.8125, 0.625, 0.875, 0.625, 0.875, 0.625, 0.875, 0.625, 0.875, 0.625, 0.8125, 0.625, 0.8125, 0.625, 0.75, 0.625, 0.75, 0.625, 0.875, 0.625, 0.875, 0.625, 0.8125, 0.625, 0.8125, 0.625, 0.75, 0.625, 0.75, 0.625, 0.75, 0.625, 0.75, 0.625, 0.8125, 0.625, 0.8125, 0.625, 0.875, 0.625, 0.875, 0.3798, 0.75, 0.3896, 0.75, 0.3943, 0.75, 0.375, 0.75, 0.3896, 0.75, 0.3798, 0.75, 0.375, 0.75, 0.3943, 0.75, 0.3896, 0.75, 0.3896, 0.75, 0.3943, 0.75, 0.3943, 0.75, 0.3798, 0.75, 0.3798, 0.75, 0.375, 0.75, 0.375, 0.75])
me_cube.materials.append(mat_skin)
me_cube.materials.append(mat_shoe)
me_cube.materials.append(mat_pants)
me_cube.materials.append(mat_belt)
me_cube.materials.append(mat_shirt)
me_cube.materials.append(mat_eye1)
me_cube.materials.append(mat_material)
me_cube.materials.append(None)
me_cube.materials.append(mat_pacht)
me_cube.use_remesh_preserve_volume = False
me_cube.use_remesh_preserve_attributes = False
me_cube.use_mirror_vertex_groups = False
me_cube.update()
me_cube_001 = bpy.data.meshes.new('Cube.001')
me_cube_001.from_pydata([(1.942, 0.6724, 19.3), (0.2165, -2.825, 19.17), (0.0, 0.8716, 19.3), (0.0, -2.857, 19.17), (0.0, 0.9359, 18.29), (2.094, -2.831, 18.13), (0.0, -2.831, 18.29), (2.094, 0.9359, 18.13), (0.0, 0.917, 18.58), (0.2255, -2.833, 18.7), (2.049, 0.8586, 18.47), (0.0, -2.839, 18.58), (2.103, -3.166, 18.17), (0.0, -3.166, 18.32), (2.058, -3.089, 18.51), (0.0, -3.174, 18.62), (1.942, -2.567, 19.3), (0.0, -2.86, 19.3), (2.049, -2.754, 18.47), (0.0, -2.843, 18.71), (-1.942, 0.6724, 19.3), (-0.2165, -2.825, 19.17), (-2.094, -2.831, 18.13), (-2.094, 0.9359, 18.13), (-0.2255, -2.833, 18.7), (-2.049, 0.8586, 18.47), (-2.103, -3.166, 18.17), (-2.058, -3.089, 18.51), (-1.942, -2.567, 19.3), (-2.049, -2.754, 18.47)], [], [(19, 9, 1, 3), (0, 2, 17, 16), (18, 10, 0, 16), (10, 8, 2, 0), (4, 7, 5, 6), (7, 4, 8, 10), (5, 7, 10, 18), (18, 11, 15, 14), (13, 12, 14, 15), (6, 5, 12, 13), (5, 18, 14, 12), (3, 1, 16, 17), (1, 9, 18, 16), (9, 19, 11, 18), (19, 3, 21, 24), (20, 28, 17, 2), (29, 28, 20, 25), (25, 20, 2, 8), (4, 6, 22, 23), (23, 25, 8, 4), (22, 29, 25, 23), (29, 27, 15, 11), (13, 15, 27, 26), (6, 13, 26, 22), (22, 26, 27, 29), (3, 17, 28, 21), (21, 28, 29, 24), (24, 29, 11, 19)])
me_cube_001.polygons.foreach_set('material_index', [8, 4, 4, 4, 1, 4, 4, 1, 1, 1, 1, 4, 4, 4, 8, 4, 4, 4, 1, 4, 4, 1, 1, 1, 1, 4, 4, 4])
_uv = me_cube_001.uv_layers.new(name='UVMap')
_uv.uv.foreach_set('vector', [0.625, 0.875, 0.625, 0.8611, 0.625, 0.8612, 0.625, 0.875, 0.625, 0.5, 0.75, 0.5, 0.75, 0.75, 0.625, 0.75, 0.625, 0.75, 0.625, 0.5, 0.625, 0.5, 0.625, 0.75, 0.625, 0.5, 0.625, 0.375, 0.625, 0.375, 0.625, 0.5, 0.625, 0.375, 0.625, 0.5, 0.625, 0.75, 0.625, 0.875, 0.625, 0.5, 0.625, 0.375, 0.625, 0.375, 0.625, 0.5, 0.625, 0.75, 0.625, 0.5, 0.625, 0.5, 0.625, 0.75, 0.625, 0.75, 0.625, 0.875, 0.625, 0.875, 0.625, 0.75, 0.625, 0.875, 0.625, 0.75, 0.625, 0.75, 0.625, 0.875, 0.625, 0.875, 0.625, 0.75, 0.625, 0.75, 0.625, 0.875, 0.625, 0.75, 0.625, 0.75, 0.625, 0.75, 0.625, 0.75, 0.625, 0.875, 0.625, 0.8612, 0.625, 0.75, 0.625, 0.875, 0.625, 0.8612, 0.625, 0.8611, 0.625, 0.75, 0.625, 0.75, 0.625, 0.8611, 0.625, 0.875, 0.625, 0.875, 0.625, 0.75, 0.625, 0.875, 0.625, 0.875, 0.625, 0.8612, 0.625, 0.8611, 0.625, 0.5, 0.625, 0.75, 0.75, 0.75, 0.75, 0.5, 0.625, 0.75, 0.625, 0.75, 0.625, 0.5, 0.625, 0.5, 0.625, 0.5, 0.625, 0.5, 0.625, 0.375, 0.625, 0.375, 0.625, 0.375, 0.625, 0.875, 0.625, 0.75, 0.625, 0.5, 0.625, 0.5, 0.625, 0.5, 0.625, 0.375, 0.625, 0.375, 0.625, 0.75, 0.625, 0.75, 0.625, 0.5, 0.625, 0.5, 0.625, 0.75, 0.625, 0.75, 0.625, 0.875, 0.625, 0.875, 0.625, 0.875, 0.625, 0.875, 0.625, 0.75, 0.625, 0.75, 0.625, 0.875, 0.625, 0.875, 0.625, 0.75, 0.625, 0.75, 0.625, 0.75, 0.625, 0.75, 0.625, 0.75, 0.625, 0.75, 0.625, 0.875, 0.625, 0.875, 0.625, 0.75, 0.625, 0.8612, 0.625, 0.8612, 0.625, 0.75, 0.625, 0.75, 0.625, 0.8611, 0.625, 0.8611, 0.625, 0.75, 0.625, 0.875, 0.625, 0.875])
me_cube_001.materials.append(mat_skin)
me_cube_001.materials.append(mat_shoe)
me_cube_001.materials.append(mat_pants)
me_cube_001.materials.append(mat_belt)
me_cube_001.materials.append(mat_shirt)
me_cube_001.materials.append(mat_eye1)
me_cube_001.materials.append(mat_material)
me_cube_001.materials.append(None)
me_cube_001.materials.append(mat_badge)
me_cube_001.use_remesh_preserve_volume = False
me_cube_001.use_remesh_preserve_attributes = False
me_cube_001.use_mirror_vertex_groups = False
me_cube_001.update()
arm_armature = bpy.data.armatures.new('Armature')  # bones are not reproduced

# ---- objects
ob_thepopo = bpy.data.objects.new('thepopo', me_cube)
ob_light = bpy.data.objects.new('Light', light_light)
ob_camera = bpy.data.objects.new('Camera', cam_camera)
ob_hat = bpy.data.objects.new('hat', me_cube_001)
ob_armature = bpy.data.objects.new('Armature', arm_armature)

# ---- transforms, parenting, visibility, modifiers, constraints
ob_thepopo.parent = ob_armature
ob_thepopo.matrix_parent_inverse = Matrix(((1.0, -0.0, 0.0, -0.03491), (-0.0, 1.0, -0.0, -3.908), (0.0, -0.0, 1.0, -6.678), (-0.0, 0.0, -0.0, 1.0)))
ob_thepopo.location = (0.0, 0.0, 0.0)
ob_thepopo.lock_rotations_4d = False
ob_thepopo.empty_display_type = 'ARROWS'
ob_thepopo.lineart.crease_threshold = 0.0
_vg = ob_thepopo.vertex_groups.new(name='root')
for _i, _w in zip([1, 3, 4, 6, 9, 11, 13, 15, 17, 18, 19, 21, 23, 102, 103, 104, 105, 106, 107, 108, 109, 110, 111, 112, 113, 114, 115, 116, 117, 151, 153, 155, 157, 159, 161, 163, 234, 235, 236, 237, 238, 239, 240, 241, 269], [0.2277, 0.1671, 0.4357, 0.4258, 0.03308, 0.0281, 0.149, 0.1646, 0.01306, 0.4072, 0.4989, 0.1014, 0.01699, 0.06705, 0.0308, 0.05888, 0.03827, 0.5339, 0.3386, 0.5744, 0.3975, 0.03632, 0.02018, 0.03332, 0.02477, 0.4993, 0.3553, 0.5434, 0.3975, 0.226, 0.1635, 0.03426, 0.02945, 0.01548, 0.0996, 0.06379, 0.06803, 0.03195, 0.06009, 0.04058, 0.03822, 0.02158, 0.0358, 0.02721, 0.07012]): _vg.add([_i], _w, 'REPLACE')
_vg = ob_thepopo.vertex_groups.new(name='spine1')
for _i, _w in zip([1, 3, 4, 6, 9, 11, 12, 13, 14, 15, 16, 17, 18, 19, 21, 102, 103, 104, 105, 106, 107, 108, 109, 110, 111, 112, 113, 114, 115, 116, 117, 151, 153, 155, 157, 158, 159, 215, 219, 223, 234, 235, 236, 237, 238, 239, 240, 241, 269], [0.006659, 0.01391, 0.009999, 0.01183, 0.06817, 0.06954, 0.06616, 0.5707, 0.06386, 0.5602, 0.0005545, 0.001019, 0.01912, 0.01375, 0.0, 0.05265, 0.02337, 0.05662, 0.03373, 0.2433, 0.005753, 0.03073, 0.03863, 0.0322, 0.02079, 0.03244, 0.02217, 0.08773, 0.0106, 0.02986, 0.04481, 0.04325, 0.006381, 0.06883, 0.07027, 0.005925, 0.0002472, 0.0, 0.0, 0.0, 0.05364, 0.03424, 0.0563, 0.001254, 0.03427, 0.02268, 0.01112, 0.003484, 0.0]): _vg.add([_i], _w, 'REPLACE')
_vg = ob_thepopo.vertex_groups.new(name='spine2')
for _i, _w in zip([0, 3, 5, 6, 7, 8, 10, 12, 13, 14, 15, 17, 18, 22, 23, 84, 86, 92, 105, 106, 107, 112, 114, 115, 150, 154, 156, 157, 224, 236, 240, 269], [0.005101, 0.0, 0.05891, 0.0, 0.4208, 0.04902, 0.05065, 0.6392, 0.01332, 0.6694, 0.09095, 0.0, 0.0, 0.0, 0.0, 0.01704, 0.141, 0.0268, 0.0, 0.001322, 0.0, 0.0, 0.0, 0.0, 0.005503, 0.04634, 0.04838, 0.0, 0.01785, 0.0, 0.0, 0.0]): _vg.add([_i], _w, 'REPLACE')
_vg = ob_thepopo.vertex_groups.new(name='head')
for _i, _w in zip([0, 2, 5, 7, 84, 85, 86, 87, 90, 91, 92, 93, 94, 95, 96, 97, 98, 99, 100, 101, 118, 119, 120, 121, 122, 123, 124, 125, 126, 127, 128, 129, 130, 131, 132, 133, 134, 135, 136, 137, 138, 139, 140, 141, 142, 143, 144, 145, 146, 147, 148, 149, 150, 152, 224, 225, 228, 229, 230, 231, 232, 233, 242, 243, 244, 245, 246, 247, 248, 249, 250, 251, 252, 253, 254, 255, 256, 257, 258, 259, 260, 261, 262, 263, 264, 265, 266, 267], [0.03793, 0.06579, 0.1585, 0.1073, 0.2902, 0.2772, 0.6221, 0.6759, 0.6953, 0.6984, 0.861, 0.8634, 0.8524, 0.8529, 0.9279, 0.933, 0.9861, 0.9853, 0.9921, 0.9916, 0.9707, 0.9876, 0.9377, 0.9747, 0.9875, 0.9715, 0.9397, 0.9754, 1.0, 1.0, 1.0, 1.0, 1.0, 1.0, 1.0, 1.0, 1.0, 1.0, 1.0, 1.0, 1.0, 1.0, 1.0, 1.0, 1.0, 1.0, 1.0, 1.0, 1.0, 1.0, 1.0, 1.0, 0.03897, 0.0663, 0.291, 0.2776, 0.6899, 0.6928, 0.8479, 0.8484, 0.9853, 0.9845, 0.935, 0.9734, 0.9371, 0.9741, 1.0, 1.0, 1.0, 1.0, 1.0, 1.0, 1.0, 1.0, 1.0, 1.0, 1.0, 1.0, 1.0, 1.0, 1.0, 1.0, 1.0, 1.0, 1.0, 1.0, 1.0, 1.0]): _vg.add([_i], _w, 'REPLACE')
_vg = ob_thepopo.vertex_groups.new(name='shoulder.L')
for _i, _w in zip([0, 2, 5, 7, 8, 9, 10, 11, 12, 14, 22, 23, 56, 57, 58, 59, 84, 85, 86, 87, 88, 89, 90, 91, 92, 93, 94, 95, 102, 104, 110, 112, 120, 124], [0.6535, 0.6297, 0.05527, 0.008942, 0.3646, 0.07745, 0.3561, 0.07747, 0.02801, 0.02491, 0.0, 0.0, 0.2014, 0.2028, 0.1263, 0.1309, 0.5531, 0.545, 0.05291, 0.05173, 1.0, 1.0, 0.2288, 0.2201, 0.009596, 0.01593, 0.1082, 0.1063, 0.01517, 0.01296, 0.00334, 0.001223, 0.03779, 0.03562]): _vg.add([_i], _w, 'REPLACE')
_vg = ob_thepopo.vertex_groups.new(name='arm1.L')
for _i, _w in zip([0, 2, 4, 8, 9, 10, 11, 12, 14, 16, 17, 19, 56, 57, 58, 59, 60, 61, 62, 63, 64, 65, 66, 67, 68, 69, 70, 71, 72, 73, 74, 78, 84, 85, 90, 91, 102, 103, 104, 105, 109, 110, 111, 112, 113, 117, 151, 158, 235, 239], [0.2367, 0.2473, 0.0, 0.4885, 0.1039, 0.3465, 0.0167, 0.04357, 0.04393, 0.0, 0.0, 0.0, 0.7443, 0.731, 0.8091, 0.7892, 0.7977, 0.7225, 0.8223, 0.7273, 0.5021, 0.4676, 0.497, 0.458, 0.3064, 0.3368, 0.2794, 0.3206, 0.001939, 0.007211, 0.0, 0.0, 0.07355, 0.0715, 0.01043, 0.007902, 0.004733, 0.0, 0.001879, 0.0, 0.0, 0.002686, 0.0, 0.001322, 0.0, 0.0, 0.0, 0.0, 0.0, 0.0]): _vg.add([_i], _w, 'REPLACE')
_vg = ob_thepopo.vertex_groups.new(name='arm2.L')
for _i, _w in zip([60, 61, 62, 63, 64, 65, 66, 67, 68, 69, 70, 71, 72, 73, 74, 75, 76, 77, 78, 79, 81, 83], [0.1685, 0.218, 0.1544, 0.2286, 0.4441, 0.4421, 0.4614, 0.4781, 0.6097, 0.5438, 0.6502, 0.5966, 0.06282, 0.1028, 0.07351, 0.4098, 0.02149, 0.06377, 0.02507, 0.2152, 0.004274, 0.05282]): _vg.add([_i], _w, 'REPLACE')
_vg = ob_thepopo.vertex_groups.new(name='hand.L')
for _i, _w in zip([61, 63, 64, 65, 66, 67, 68, 69, 70, 71, 72, 73, 74, 75, 76, 77, 78, 79, 80, 81, 82, 83], [0.02086, 0.001117, 0.04181, 0.07516, 0.02357, 0.05226, 0.07908, 0.1088, 0.06746, 0.07477, 0.9108, 0.8678, 0.9094, 0.5763, 0.9495, 0.9195, 0.9536, 0.7771, 0.9819, 0.9673, 0.9812, 0.9445]): _vg.add([_i], _w, 'REPLACE')
_vg = ob_thepopo.vertex_groups.new(name='shoulder.R')
for _i, _w in zip([0, 2, 5, 7, 12, 14, 84, 85, 86, 87, 90, 91, 92, 93, 96, 97, 150, 152, 154, 155, 156, 157, 196, 197, 198, 199, 224, 225, 226, 227, 228, 229, 230, 231, 234, 236, 238, 240, 242, 244], [0.0005027, 0.01622, 0.6874, 0.4184, 0.1041, 0.07915, 0.04027, 0.08806, 0.1843, 0.2336, 0.004317, 0.03606, 0.06635, 0.0868, 0.01741, 0.02848, 0.6745, 0.6571, 0.3724, 0.08038, 0.3678, 0.08107, 0.2076, 0.2122, 0.1287, 0.1355, 0.5845, 0.6204, 1.0, 1.0, 0.2514, 0.2589, 0.1215, 0.1266, 0.01876, 0.01728, 0.006414, 0.004873, 0.05319, 0.0485]): _vg.add([_i], _w, 'REPLACE')
_vg = ob_thepopo.vertex_groups.new(name='arm1.R')
for _i, _w in zip([1, 3, 4, 6, 12, 13, 14, 18, 21, 23, 104, 106, 107, 112, 114, 115, 150, 152, 153, 154, 155, 156, 157, 158, 196, 197, 198, 199, 200, 201, 202, 203, 204, 205, 206, 207, 208, 209, 210, 211, 212, 213, 224, 225, 228, 229, 234, 235, 236, 237, 238, 239, 240, 241, 268, 269], [0.0, 0.0, 0.0, 0.0, 0.04371, 0.0, 0.04402, 0.0, 0.0, 0.0, 0.0, 0.0, 0.0, 0.0, 0.0, 0.0, 0.2388, 0.2488, 0.0, 0.4887, 0.1031, 0.4836, 0.01415, 0.0, 0.745, 0.7301, 0.8079, 0.7884, 0.7957, 0.7197, 0.7983, 0.7221, 0.5, 0.4648, 0.4114, 0.4515, 0.305, 0.334, 0.2351, 0.3142, 0.001427, 0.008828, 0.07496, 0.07271, 0.01276, 0.01002, 0.006617, 0.0, 0.002804, 0.0, 0.01071, 0.0, 0.002435, 0.0, 0.0, 0.0]): _vg.add([_i], _w, 'REPLACE')
_vg = ob_thepopo.vertex_groups.new(name='arm2.R')
for _i, _w in zip([200, 201, 202, 203, 204, 205, 206, 207, 208, 209, 210, 211, 212, 213, 214, 215, 216, 217], [0.1695, 0.2166, 0.175, 0.222, 0.4444, 0.4378, 0.5367, 0.4587, 0.6084, 0.5371, 0.6863, 0.5644, 0.05147, 0.04869, 0.03358, 0.03078, 0.007383, 0.006618]): _vg.add([_i], _w, 'REPLACE')
_vg = ob_thepopo.vertex_groups.new(name='hand.R')
for _i, _w in zip([201, 203, 204, 205, 206, 207, 208, 209, 210, 211, 212, 213, 214, 215, 216, 217, 218, 219, 220, 221, 222, 223], [0.02901, 0.0243, 0.04549, 0.08217, 0.04252, 0.07813, 0.08166, 0.1182, 0.07531, 0.1133, 0.9224, 0.9204, 0.9421, 0.9371, 0.9568, 0.9544, 0.9702, 0.9659, 0.9867, 0.9845, 0.9903, 0.9896]): _vg.add([_i], _w, 'REPLACE')
_vg = ob_thepopo.vertex_groups.new(name='leg.L')
for _i, _w in zip([1, 3, 4, 6, 8, 9, 10, 11, 13, 14, 15, 16, 17, 18, 19, 20, 21, 22, 23, 24, 25, 26, 27, 28, 29, 30, 31, 32, 33, 34, 35, 52, 53, 54, 55, 58, 59, 102, 103, 104, 105, 106, 107, 108, 109, 110, 111, 112, 113, 114, 115, 116, 117, 151, 153, 158, 161, 163, 185, 235, 268, 269, 270, 271], [0.5642, 0.6586, 0.2234, 0.02913, 0.04293, 0.00203, 0.06437, 1.938e-06, 0.009711, 0.0, 0.00731, 0.123, 0.1053, 0.02075, 0.01816, 0.8719, 0.7389, 0.8729, 0.8395, 0.5444, 0.525, 0.7096, 0.7089, 0.4275, 0.4127, 0.3948, 0.3899, 0.2743, 0.2659, 0.2031, 0.1902, 0.04457, 0.01297, 0.03773, 0.003584, 0.0, 0.0, 2.364e-05, 0.007541, 0.0203, 0.08332, 0.01034, 0.01728, 0.007767, 0.01071, 4.317e-05, 0.005675, 0.0009301, 0.009811, 0.01118, 0.0251, 0.005711, 0.003643, 0.1143, 0.08203, 0.0, 0.05023, 0.01405, 0.0, 0.0, 0.9116, 0.8113, 0.4875, 0.4832]): _vg.add([_i], _w, 'REPLACE')
_vg = ob_thepopo.vertex_groups.new(name='leg2.L')
for _i, _w in zip([1, 20, 21, 22, 23, 24, 25, 26, 27, 28, 29, 30, 31, 32, 33, 34, 35, 36, 37, 38, 39, 40, 41, 52, 53, 54, 55, 268, 269, 270, 271], [0.0003848, 0.06568, 0.06338, 0.09487, 0.09214, 0.3472, 0.3446, 0.2668, 0.262, 0.4378, 0.4359, 0.5568, 0.5634, 0.5376, 0.5353, 0.6989, 0.717, 0.02009, 0.007171, 0.06485, 0.06219, 0.01015, 0.003753, 0.1622, 0.06298, 0.1626, 0.0549, 0.05647, 0.05412, 0.4835, 0.4866]): _vg.add([_i], _w, 'REPLACE')
_vg = ob_thepopo.vertex_groups.new(name='foot.L')
for _i, _w in zip([30, 31, 34, 35, 36, 37, 38, 39, 40, 41, 42, 43, 44, 45, 46, 47, 48, 49, 50, 51, 52, 53, 54, 55], [0.02652, 0.01879, 0.08326, 0.07767, 0.08369, 0.07344, 0.8681, 0.8748, 0.2245, 0.2199, 0.9453, 0.9488, 0.9658, 0.9702, 0.9827, 0.9858, 0.9882, 0.9895, 0.9905, 0.9931, 0.7399, 0.03801, 0.7442, 0.02213]): _vg.add([_i], _w, 'REPLACE')
_vg = ob_thepopo.vertex_groups.new(name='leg.R')
for _i, _w in zip([1, 3, 4, 6, 10, 11, 13, 15, 17, 18, 19, 21, 59, 61, 63, 65, 67, 69, 71, 73, 87, 93, 104, 105, 106, 107, 108, 109, 112, 113, 114, 115, 116, 117, 151, 152, 153, 154, 155, 156, 157, 158, 159, 160, 161, 162, 163, 164, 165, 166, 167, 168, 169, 170, 171, 172, 173, 174, 175, 192, 193, 194, 196, 207, 211, 224, 225, 229, 234, 235, 236, 237, 238, 239, 240, 241, 269], [0.01415, 0.06311, 0.03287, 0.04127, 0.0, 0.0, 0.005535, 0.01897, 0.0, 0.001731, 0.01872, 0.03466, 0.0, 0.0, 0.0, 0.0, 0.0, 0.0, 0.0, 0.0, 0.0, 0.0, 0.0, 0.0, 2.482e-07, 0.139, 0.009124, 0.0142, 0.0, 0.0, 1.065e-06, 0.0, 0.01109, 0.03002, 0.07289, 0.0, 0.6579, 0.05752, 0.01682, 0.03363, 1.221e-07, 0.0, 0.263, 0.8672, 0.6758, 0.8836, 0.8041, 0.541, 0.5244, 0.4631, 0.4613, 0.4258, 0.4112, 0.38, 0.3761, 0.2748, 0.2634, 0.2008, 0.179, 0.04559, 0.0181, 0.0308, 0.0, 0.0, 0.0, 0.0, 0.0, 0.0, 4.978e-05, 0.04955, 3.375e-05, 0.09938, 0.0001293, 0.01845, 0.0009757, 0.01397, 0.02076]): _vg.add([_i], _w, 'REPLACE')
_vg = ob_thepopo.vertex_groups.new(name='leg2.R')
for _i, _w in zip([151, 153, 159, 160, 161, 162, 163, 164, 165, 166, 167, 168, 169, 170, 171, 172, 173, 174, 175, 176, 178, 179, 180, 192, 193, 194, 195], [0.001751, 0.01651, 0.002197, 0.06891, 0.06449, 0.07917, 0.07313, 0.3496, 0.3467, 0.5091, 0.5117, 0.4385, 0.4387, 0.5711, 0.5804, 0.5364, 0.5387, 0.6989, 0.7315, 0.02885, 0.07006, 0.05784, 0.01484, 0.1664, 0.06803, 0.1615, 0.05011]): _vg.add([_i], _w, 'REPLACE')
_vg = ob_thepopo.vertex_groups.new(name='foot.R')
for _i, _w in zip([170, 171, 174, 175, 176, 177, 178, 179, 180, 181, 182, 183, 184, 185, 186, 187, 188, 189, 190, 191, 192, 193, 194, 195], [0.02711, 0.01321, 0.08483, 0.07508, 0.08978, 0.06667, 0.8583, 0.8851, 0.2268, 0.217, 0.9406, 0.9537, 0.9612, 0.9744, 0.98, 0.9881, 0.9859, 0.9913, 0.9885, 0.9944, 0.7328, 0.04807, 0.7516, 0.01231]): _vg.add([_i], _w, 'REPLACE')
_vg = ob_thepopo.vertex_groups.new(name='target.L')
for _i, _w in zip([24, 25, 28, 29, 32, 33, 36, 37, 38, 39, 40, 41, 42, 43, 52, 53, 54, 55], [0.08713, 0.08785, 0.1136, 0.1151, 0.1662, 0.1694, 0.8639, 0.8838, 0.04562, 0.04148, 0.7309, 0.7403, 0.0274, 0.02349, 0.05019, 0.8607, 0.04729, 0.8807]): _vg.add([_i], _w, 'REPLACE')
_vg = ob_thepopo.vertex_groups.new(name='target.R')
for _i, _w in zip([164, 165, 168, 169, 172, 173, 176, 177, 178, 179, 180, 181, 182, 183, 192, 193, 194, 195], [0.08752, 0.0878, 0.1138, 0.1153, 0.1659, 0.1702, 0.8512, 0.8967, 0.05112, 0.03415, 0.7251, 0.7463, 0.03269, 0.01763, 0.05266, 0.848, 0.04168, 0.8933]): _vg.add([_i], _w, 'REPLACE')
_m = ob_thepopo.modifiers.new('Armature', 'ARMATURE')
_m.object = ob_armature
ob_light.location = (4.076, 1.005, 5.904)
ob_light.rotation_euler = (0.6503, 0.05522, 1.866)
ob_light.lock_rotations_4d = False
ob_light.empty_display_type = 'ARROWS'
ob_light.color = (0.0, 0.0, 0.0, 0.0)
ob_light.lineart.crease_threshold = 0.0
ob_camera.location = (23.07, -33.58, 17.01)
ob_camera.rotation_euler = (1.389, -3.196e-07, 0.7121)
ob_camera.scale = (1.0, 1.0, 1.0)
ob_camera.lock_rotations_4d = False
ob_camera.empty_display_type = 'ARROWS'
ob_camera.color = (0.0, 0.0, 0.0, 0.0)
ob_camera.display_type = 'WIRE'
ob_camera.lineart.crease_threshold = 0.0
ob_hat.location = (0.0, 0.0, 0.0)
ob_hat.lock_rotations_4d = False
ob_hat.empty_display_type = 'ARROWS'
ob_hat.lineart.crease_threshold = 0.0
_c = ob_hat.constraints.new('CHILD_OF'); _c.name = 'Child Of'
_c.target = ob_armature
_c.subtarget = 'head'
_c.set_inverse_pending = False
_c.inverse_matrix = ((-1.0, 6.278e-07, -0.0, 0.03491), (-0.0, -0.0, 1.0, -13.7), (6.278e-07, 1.0, -0.0, 0.9128), (-0.0, 0.0, 0.0, 1.0))
ob_armature.location = (0.03491, 3.908, 6.678)
ob_armature.show_in_front = True

# ---- collection membership
col_collection.objects.link(ob_thepopo)
col_collection.objects.link(ob_light)
col_collection.objects.link(ob_camera)
col_collection.objects.link(ob_hat)
col_collection.objects.link(ob_armature)

# ---- scene / render settings (as saved in the file)
scene.camera = ob_camera
scene.frame_start = 1; scene.frame_end = 22; scene.frame_set(16)
scene.render.engine = 'BLENDER_EEVEE_NEXT'
scene.cycles.sampling_pattern = 'TABULATED_SOBOL'
scene.cycles.use_light_tree = False
scene.view_settings.view_transform = 'Standard'
bpy.context.view_layer.update()
